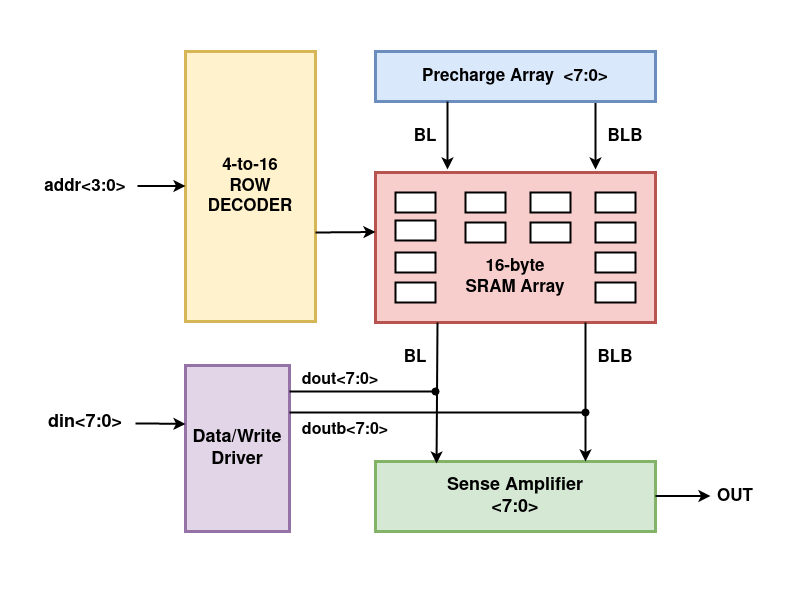

The diagram above was exported from draw.io. Its source (the exported page's mxGraphModel, read from the mxfile embedded in the PNG):
<mxGraphModel dx="1434" dy="679" grid="1" gridSize="10" guides="1" tooltips="1" connect="1" arrows="1" fold="1" page="1" pageScale="1" pageWidth="850" pageHeight="1100" math="0" shadow="0">
  <root>
    <mxCell id="0" />
    <mxCell id="1" parent="0" />
    <mxCell id="nkmlws6HlVvBpAuua0TV-2" value="&lt;div style=&quot;font-size: 17px;&quot;&gt;&lt;font style=&quot;font-size: 17px;&quot;&gt;&lt;b&gt;Precharge Array&amp;nbsp; &amp;lt;7:0&amp;gt;&lt;br&gt;&lt;/b&gt;&lt;/font&gt;&lt;/div&gt;" style="rounded=0;whiteSpace=wrap;html=1;strokeWidth=3;fillColor=#dae8fc;strokeColor=#6c8ebf;" parent="1" vertex="1">
      <mxGeometry x="410" y="340" width="280" height="50" as="geometry" />
    </mxCell>
    <mxCell id="nkmlws6HlVvBpAuua0TV-4" value="" style="rounded=0;whiteSpace=wrap;html=1;strokeWidth=3;fillColor=#f8cecc;strokeColor=#b85450;" parent="1" vertex="1">
      <mxGeometry x="410" y="461" width="280" height="150" as="geometry" />
    </mxCell>
    <mxCell id="nkmlws6HlVvBpAuua0TV-9" value="&lt;div style=&quot;font-size: 18px;&quot;&gt;&lt;font style=&quot;font-size: 18px;&quot;&gt;&lt;b&gt;Sense Amplifier&lt;/b&gt;&lt;/font&gt;&lt;/div&gt;&lt;div style=&quot;font-size: 18px;&quot;&gt;&lt;font style=&quot;font-size: 18px;&quot;&gt;&lt;b&gt;&amp;lt;7:0&amp;gt;&lt;/b&gt;&lt;/font&gt;&lt;/div&gt;" style="whiteSpace=wrap;html=1;strokeWidth=3;fillColor=#d5e8d4;strokeColor=#82b366;" parent="1" vertex="1">
      <mxGeometry x="410" y="750" width="280" height="70" as="geometry" />
    </mxCell>
    <mxCell id="nkmlws6HlVvBpAuua0TV-11" value="&lt;div&gt;&lt;font style=&quot;font-size: 18px;&quot;&gt;&lt;b&gt;Data/Write&lt;br&gt;&lt;/b&gt;&lt;/font&gt;&lt;/div&gt;&lt;div&gt;&lt;font style=&quot;font-size: 18px;&quot;&gt;&lt;b&gt;Driver&lt;/b&gt;&lt;/font&gt;&lt;/div&gt;" style="whiteSpace=wrap;html=1;strokeWidth=3;fillColor=#e1d5e7;strokeColor=#9673a6;" parent="1" vertex="1">
      <mxGeometry x="220" y="654" width="104" height="166" as="geometry" />
    </mxCell>
    <mxCell id="4kVlKIz15L99J6HwXySn-1" value="" style="rounded=0;whiteSpace=wrap;html=1;strokeWidth=2;" vertex="1" parent="1">
      <mxGeometry x="500" y="511" width="40" height="20" as="geometry" />
    </mxCell>
    <mxCell id="4kVlKIz15L99J6HwXySn-2" value="" style="rounded=0;whiteSpace=wrap;html=1;strokeWidth=2;" vertex="1" parent="1">
      <mxGeometry x="630" y="541" width="40" height="20" as="geometry" />
    </mxCell>
    <mxCell id="4kVlKIz15L99J6HwXySn-3" value="" style="rounded=0;whiteSpace=wrap;html=1;strokeWidth=2;" vertex="1" parent="1">
      <mxGeometry x="630" y="511" width="40" height="20" as="geometry" />
    </mxCell>
    <mxCell id="4kVlKIz15L99J6HwXySn-4" value="" style="rounded=0;whiteSpace=wrap;html=1;strokeWidth=2;" vertex="1" parent="1">
      <mxGeometry x="430" y="541" width="40" height="20" as="geometry" />
    </mxCell>
    <mxCell id="4kVlKIz15L99J6HwXySn-5" value="" style="rounded=0;whiteSpace=wrap;html=1;strokeWidth=2;" vertex="1" parent="1">
      <mxGeometry x="430" y="481" width="40" height="20" as="geometry" />
    </mxCell>
    <mxCell id="4kVlKIz15L99J6HwXySn-6" value="" style="rounded=0;whiteSpace=wrap;html=1;strokeWidth=2;" vertex="1" parent="1">
      <mxGeometry x="500" y="481" width="40" height="20" as="geometry" />
    </mxCell>
    <mxCell id="4kVlKIz15L99J6HwXySn-7" value="" style="rounded=0;whiteSpace=wrap;html=1;strokeWidth=2;" vertex="1" parent="1">
      <mxGeometry x="630" y="481" width="40" height="20" as="geometry" />
    </mxCell>
    <mxCell id="4kVlKIz15L99J6HwXySn-8" value="" style="rounded=0;whiteSpace=wrap;html=1;strokeWidth=2;" vertex="1" parent="1">
      <mxGeometry x="430" y="509" width="40" height="20" as="geometry" />
    </mxCell>
    <mxCell id="4kVlKIz15L99J6HwXySn-12" value="" style="rounded=0;whiteSpace=wrap;html=1;strokeWidth=2;" vertex="1" parent="1">
      <mxGeometry x="430" y="571" width="40" height="20" as="geometry" />
    </mxCell>
    <mxCell id="4kVlKIz15L99J6HwXySn-13" value="" style="rounded=0;whiteSpace=wrap;html=1;strokeWidth=2;" vertex="1" parent="1">
      <mxGeometry x="630" y="571" width="40" height="20" as="geometry" />
    </mxCell>
    <mxCell id="4kVlKIz15L99J6HwXySn-15" value="" style="rounded=0;whiteSpace=wrap;html=1;strokeWidth=2;" vertex="1" parent="1">
      <mxGeometry x="565" y="511" width="40" height="20" as="geometry" />
    </mxCell>
    <mxCell id="4kVlKIz15L99J6HwXySn-16" value="" style="rounded=0;whiteSpace=wrap;html=1;strokeWidth=2;" vertex="1" parent="1">
      <mxGeometry x="565" y="481" width="40" height="20" as="geometry" />
    </mxCell>
    <mxCell id="4kVlKIz15L99J6HwXySn-18" value="&lt;div style=&quot;font-size: 17px;&quot;&gt;&lt;font style=&quot;font-size: 17px;&quot;&gt;&lt;b&gt;&lt;font style=&quot;font-size: 17px;&quot;&gt;16-byte&lt;/font&gt;&lt;/b&gt;&lt;/font&gt;&lt;/div&gt;&lt;div style=&quot;font-size: 17px;&quot;&gt;&lt;font style=&quot;font-size: 17px;&quot;&gt;&lt;b&gt;&lt;font style=&quot;font-size: 17px;&quot;&gt;SRAM Array&lt;br&gt;&lt;/font&gt;&lt;/b&gt;&lt;/font&gt;&lt;/div&gt;" style="text;strokeColor=none;align=center;fillColor=none;html=1;verticalAlign=middle;whiteSpace=wrap;rounded=0;" vertex="1" parent="1">
      <mxGeometry x="465" y="551" width="170" height="30" as="geometry" />
    </mxCell>
    <mxCell id="4kVlKIz15L99J6HwXySn-20" value="&lt;div style=&quot;font-size: 17px;&quot;&gt;&lt;font style=&quot;font-size: 17px;&quot;&gt;&lt;b&gt;&lt;font style=&quot;font-size: 17px;&quot;&gt;4-to-16 &lt;br&gt;&lt;/font&gt;&lt;/b&gt;&lt;/font&gt;&lt;/div&gt;&lt;div style=&quot;font-size: 17px;&quot;&gt;&lt;font style=&quot;font-size: 17px;&quot;&gt;&lt;b&gt;&lt;font style=&quot;font-size: 17px;&quot;&gt;ROW&lt;/font&gt;&lt;/b&gt;&lt;/font&gt;&lt;/div&gt;&lt;div style=&quot;font-size: 17px;&quot;&gt;&lt;font style=&quot;font-size: 17px;&quot;&gt;&lt;b&gt;&lt;font style=&quot;font-size: 17px;&quot;&gt;DECODER&lt;br&gt;&lt;/font&gt;&lt;/b&gt;&lt;/font&gt;&lt;/div&gt;" style="rounded=0;whiteSpace=wrap;html=1;strokeWidth=3;direction=south;fillColor=#fff2cc;strokeColor=#d6b656;" vertex="1" parent="1">
      <mxGeometry x="220" y="340" width="130" height="270" as="geometry" />
    </mxCell>
    <mxCell id="4kVlKIz15L99J6HwXySn-24" value="" style="endArrow=classic;html=1;rounded=0;strokeWidth=2;" edge="1" parent="1">
      <mxGeometry width="50" height="50" relative="1" as="geometry">
        <mxPoint x="690" y="784.5" as="sourcePoint" />
        <mxPoint x="745" y="784.5" as="targetPoint" />
      </mxGeometry>
    </mxCell>
    <mxCell id="4kVlKIz15L99J6HwXySn-25" value="&lt;b&gt;&lt;font style=&quot;font-size: 17px;&quot;&gt;OUT&lt;/font&gt;&lt;/b&gt;" style="text;strokeColor=none;align=center;fillColor=none;html=1;verticalAlign=middle;whiteSpace=wrap;rounded=0;" vertex="1" parent="1">
      <mxGeometry x="720" y="770" width="100" height="30" as="geometry" />
    </mxCell>
    <mxCell id="4kVlKIz15L99J6HwXySn-28" value="" style="endArrow=classic;html=1;rounded=0;strokeWidth=2;entryX=0.218;entryY=0.029;entryDx=0;entryDy=0;entryPerimeter=0;" edge="1" parent="1" target="nkmlws6HlVvBpAuua0TV-9">
      <mxGeometry width="50" height="50" relative="1" as="geometry">
        <mxPoint x="472" y="611" as="sourcePoint" />
        <mxPoint x="472" y="679" as="targetPoint" />
      </mxGeometry>
    </mxCell>
    <mxCell id="4kVlKIz15L99J6HwXySn-29" value="" style="endArrow=classic;html=1;rounded=0;strokeWidth=2;entryX=0.75;entryY=0;entryDx=0;entryDy=0;exitX=0.75;exitY=1;exitDx=0;exitDy=0;" edge="1" parent="1" source="nkmlws6HlVvBpAuua0TV-4" target="nkmlws6HlVvBpAuua0TV-9">
      <mxGeometry width="50" height="50" relative="1" as="geometry">
        <mxPoint x="620" y="612.5" as="sourcePoint" />
        <mxPoint x="620" y="681" as="targetPoint" />
      </mxGeometry>
    </mxCell>
    <mxCell id="4kVlKIz15L99J6HwXySn-30" value="&lt;b&gt;&lt;font style=&quot;font-size: 17px;&quot;&gt;BL&lt;/font&gt;&lt;/b&gt;" style="text;strokeColor=none;align=center;fillColor=none;html=1;verticalAlign=middle;whiteSpace=wrap;rounded=0;" vertex="1" parent="1">
      <mxGeometry x="420" y="631" width="60" height="30" as="geometry" />
    </mxCell>
    <mxCell id="4kVlKIz15L99J6HwXySn-31" value="&lt;b&gt;&lt;font style=&quot;font-size: 17px;&quot;&gt;BLB&lt;/font&gt;&lt;/b&gt;" style="text;strokeColor=none;align=center;fillColor=none;html=1;verticalAlign=middle;whiteSpace=wrap;rounded=0;" vertex="1" parent="1">
      <mxGeometry x="620" y="631" width="60" height="30" as="geometry" />
    </mxCell>
    <mxCell id="4kVlKIz15L99J6HwXySn-32" value="&lt;font style=&quot;font-size: 16px;&quot;&gt;&lt;b&gt;dout&amp;lt;7:0&amp;gt;&lt;/b&gt;&lt;/font&gt;" style="text;strokeColor=none;align=center;fillColor=none;html=1;verticalAlign=middle;whiteSpace=wrap;rounded=0;" vertex="1" parent="1">
      <mxGeometry x="345" y="654" width="60" height="30" as="geometry" />
    </mxCell>
    <mxCell id="4kVlKIz15L99J6HwXySn-33" value="&lt;font style=&quot;font-size: 16px;&quot;&gt;&lt;b&gt;doutb&amp;lt;7:0&amp;gt;&lt;/b&gt;&lt;/font&gt;" style="text;strokeColor=none;align=center;fillColor=none;html=1;verticalAlign=middle;whiteSpace=wrap;rounded=0;" vertex="1" parent="1">
      <mxGeometry x="350" y="704" width="60" height="30" as="geometry" />
    </mxCell>
    <mxCell id="4kVlKIz15L99J6HwXySn-36" value="&lt;font size=&quot;1&quot;&gt;&lt;b style=&quot;font-size: 18px;&quot;&gt;din&amp;lt;7:0&amp;gt;&lt;/b&gt;&lt;/font&gt;" style="text;strokeColor=none;align=center;fillColor=none;html=1;verticalAlign=middle;whiteSpace=wrap;rounded=0;" vertex="1" parent="1">
      <mxGeometry x="60" y="696" width="120" height="30" as="geometry" />
    </mxCell>
    <mxCell id="4kVlKIz15L99J6HwXySn-40" value="" style="endArrow=classic;html=1;rounded=0;strokeWidth=2;" edge="1" parent="1">
      <mxGeometry width="50" height="50" relative="1" as="geometry">
        <mxPoint x="350" y="521" as="sourcePoint" />
        <mxPoint x="410" y="520.5" as="targetPoint" />
      </mxGeometry>
    </mxCell>
    <mxCell id="4kVlKIz15L99J6HwXySn-46" value="" style="endArrow=classic;html=1;rounded=0;strokeWidth=2;" edge="1" parent="1">
      <mxGeometry width="50" height="50" relative="1" as="geometry">
        <mxPoint x="172" y="474.5" as="sourcePoint" />
        <mxPoint x="220" y="474.5" as="targetPoint" />
      </mxGeometry>
    </mxCell>
    <mxCell id="4kVlKIz15L99J6HwXySn-47" value="&lt;font style=&quot;font-size: 17px;&quot;&gt;&lt;b&gt;addr&amp;lt;3:0&amp;gt;&lt;/b&gt;&lt;/font&gt;" style="text;strokeColor=none;align=center;fillColor=none;html=1;verticalAlign=middle;whiteSpace=wrap;rounded=0;" vertex="1" parent="1">
      <mxGeometry x="35" y="460" width="170" height="30" as="geometry" />
    </mxCell>
    <mxCell id="4kVlKIz15L99J6HwXySn-48" value="" style="edgeStyle=orthogonalEdgeStyle;rounded=0;orthogonalLoop=1;jettySize=auto;html=1;strokeWidth=2;" edge="1" parent="1">
      <mxGeometry relative="1" as="geometry">
        <mxPoint x="170" y="712" as="sourcePoint" />
        <mxPoint x="220" y="712.5" as="targetPoint" />
        <Array as="points">
          <mxPoint x="185" y="712.84" />
          <mxPoint x="185" y="712.84" />
        </Array>
      </mxGeometry>
    </mxCell>
    <mxCell id="FwppMJSwsuqEz5IDVIwq-1" value="" style="endArrow=classic;html=1;rounded=0;strokeWidth=2;" edge="1" parent="1">
      <mxGeometry width="50" height="50" relative="1" as="geometry">
        <mxPoint x="482" y="390" as="sourcePoint" />
        <mxPoint x="482" y="458" as="targetPoint" />
      </mxGeometry>
    </mxCell>
    <mxCell id="FwppMJSwsuqEz5IDVIwq-2" value="" style="endArrow=classic;html=1;rounded=0;strokeWidth=2;" edge="1" parent="1">
      <mxGeometry width="50" height="50" relative="1" as="geometry">
        <mxPoint x="630" y="391.5" as="sourcePoint" />
        <mxPoint x="630" y="458" as="targetPoint" />
      </mxGeometry>
    </mxCell>
    <mxCell id="FwppMJSwsuqEz5IDVIwq-3" value="&lt;b&gt;&lt;font style=&quot;font-size: 17px;&quot;&gt;BL&lt;/font&gt;&lt;/b&gt;" style="text;strokeColor=none;align=center;fillColor=none;html=1;verticalAlign=middle;whiteSpace=wrap;rounded=0;" vertex="1" parent="1">
      <mxGeometry x="430" y="410" width="60" height="30" as="geometry" />
    </mxCell>
    <mxCell id="FwppMJSwsuqEz5IDVIwq-4" value="&lt;b&gt;&lt;font style=&quot;font-size: 17px;&quot;&gt;BLB&lt;/font&gt;&lt;/b&gt;" style="text;strokeColor=none;align=center;fillColor=none;html=1;verticalAlign=middle;whiteSpace=wrap;rounded=0;" vertex="1" parent="1">
      <mxGeometry x="630" y="410" width="60" height="30" as="geometry" />
    </mxCell>
    <mxCell id="FwppMJSwsuqEz5IDVIwq-5" value="" style="line;strokeWidth=2;html=1;" vertex="1" parent="1">
      <mxGeometry x="324" y="696" width="296" height="10" as="geometry" />
    </mxCell>
    <mxCell id="FwppMJSwsuqEz5IDVIwq-6" value="" style="line;strokeWidth=2;html=1;" vertex="1" parent="1">
      <mxGeometry x="324" y="640" width="146" height="80" as="geometry" />
    </mxCell>
    <mxCell id="FwppMJSwsuqEz5IDVIwq-7" value="" style="shape=waypoint;sketch=0;fillStyle=solid;size=6;pointerEvents=1;points=[];fillColor=none;resizable=0;rotatable=0;perimeter=centerPerimeter;snapToPoint=1;strokeWidth=2;" vertex="1" parent="1">
      <mxGeometry x="610" y="691" width="20" height="20" as="geometry" />
    </mxCell>
    <mxCell id="FwppMJSwsuqEz5IDVIwq-14" value="" style="shape=waypoint;sketch=0;fillStyle=solid;size=6;pointerEvents=1;points=[];fillColor=none;resizable=0;rotatable=0;perimeter=centerPerimeter;snapToPoint=1;strokeWidth=2;" vertex="1" parent="1">
      <mxGeometry x="460" y="670" width="20" height="20" as="geometry" />
    </mxCell>
    <mxCell id="kg7Uj_uwzgGzkwf56suZ-2" value="" style="line;strokeWidth=2;html=1;strokeColor=#ffffff;" vertex="1" parent="1">
      <mxGeometry x="400" y="290" width="160" height="10" as="geometry" />
    </mxCell>
    <mxCell id="kg7Uj_uwzgGzkwf56suZ-3" value="" style="line;strokeWidth=2;html=1;strokeColor=#FFFFFF;" vertex="1" parent="1">
      <mxGeometry x="420" y="870" width="160" height="10" as="geometry" />
    </mxCell>
  </root>
</mxGraphModel>